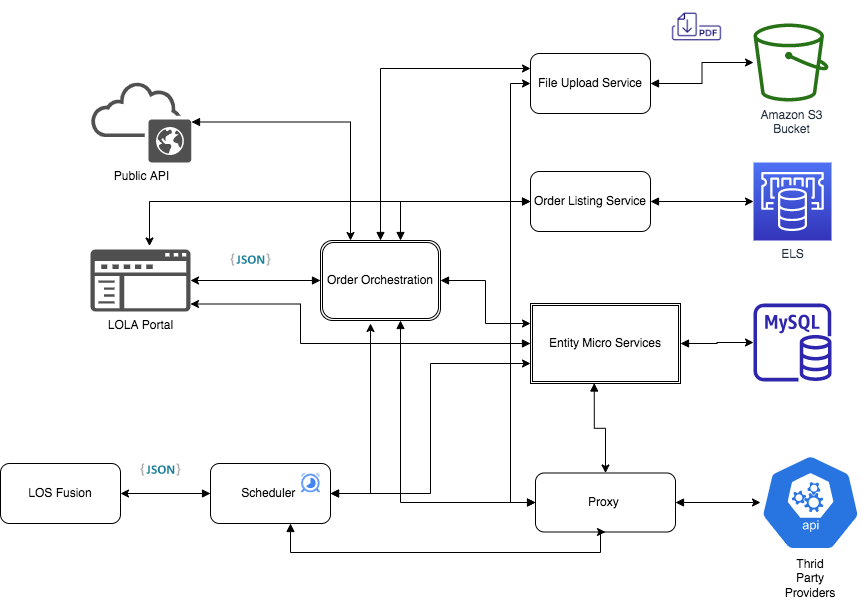

The diagram above was exported from draw.io. Its source (the exported page's mxGraphModel, read from the mxfile embedded in the PNG):
<mxGraphModel dx="1186" dy="1591" grid="1" gridSize="10" guides="1" tooltips="1" connect="1" arrows="1" fold="1" page="1" pageScale="1" pageWidth="1169" pageHeight="827" math="0" shadow="0">
  <root>
    <mxCell id="0" />
    <mxCell id="1" parent="0" />
    <mxCell id="UEzPUAAOIrF-is8g5C7q-177" value="Amazon S3&lt;br&gt;Bucket&lt;br&gt;" style="outlineConnect=0;fontColor=#232F3E;gradientColor=none;fillColor=#277116;strokeColor=none;dashed=0;verticalLabelPosition=bottom;verticalAlign=top;align=center;html=1;fontSize=12;fontStyle=0;aspect=fixed;pointerEvents=1;shape=mxgraph.aws4.bucket;labelBackgroundColor=#ffffff;" parent="1" vertex="1">
      <mxGeometry x="993" y="-780" width="75" height="78" as="geometry" />
    </mxCell>
    <mxCell id="AvDz_V5czV35uULiCXwD-2" value="" style="sketch=0;outlineConnect=0;fontColor=#232F3E;gradientColor=none;fillColor=#2E27AD;strokeColor=none;dashed=0;verticalLabelPosition=bottom;verticalAlign=top;align=center;html=1;fontSize=12;fontStyle=0;aspect=fixed;pointerEvents=1;shape=mxgraph.aws4.rds_mysql_instance;" vertex="1" parent="1">
      <mxGeometry x="993" y="-500" width="78" height="78" as="geometry" />
    </mxCell>
    <mxCell id="AvDz_V5czV35uULiCXwD-5" value="ELS" style="sketch=0;points=[[0,0,0],[0.25,0,0],[0.5,0,0],[0.75,0,0],[1,0,0],[0,1,0],[0.25,1,0],[0.5,1,0],[0.75,1,0],[1,1,0],[0,0.25,0],[0,0.5,0],[0,0.75,0],[1,0.25,0],[1,0.5,0],[1,0.75,0]];outlineConnect=0;fontColor=#232F3E;gradientColor=#4D72F3;gradientDirection=north;fillColor=#3334B9;strokeColor=#ffffff;dashed=0;verticalLabelPosition=bottom;verticalAlign=top;align=center;html=1;fontSize=12;fontStyle=0;aspect=fixed;shape=mxgraph.aws4.resourceIcon;resIcon=mxgraph.aws4.elasticache;" vertex="1" parent="1">
      <mxGeometry x="993" y="-641" width="78" height="78" as="geometry" />
    </mxCell>
    <mxCell id="AvDz_V5czV35uULiCXwD-27" value="" style="edgeStyle=orthogonalEdgeStyle;rounded=0;orthogonalLoop=1;jettySize=auto;html=1;startArrow=block;startFill=1;" edge="1" parent="1" source="AvDz_V5czV35uULiCXwD-15" target="AvDz_V5czV35uULiCXwD-21">
      <mxGeometry relative="1" as="geometry" />
    </mxCell>
    <mxCell id="AvDz_V5czV35uULiCXwD-60" style="edgeStyle=orthogonalEdgeStyle;rounded=0;orthogonalLoop=1;jettySize=auto;html=1;entryX=0;entryY=0.5;entryDx=0;entryDy=0;startArrow=block;startFill=1;" edge="1" parent="1" source="AvDz_V5czV35uULiCXwD-15" target="AvDz_V5czV35uULiCXwD-32">
      <mxGeometry relative="1" as="geometry">
        <Array as="points">
          <mxPoint x="750" y="-301" />
          <mxPoint x="750" y="-720" />
        </Array>
      </mxGeometry>
    </mxCell>
    <mxCell id="AvDz_V5czV35uULiCXwD-15" value="Proxy&amp;nbsp;" style="rounded=1;whiteSpace=wrap;html=1;" vertex="1" parent="1">
      <mxGeometry x="775" y="-330.5" width="140" height="59" as="geometry" />
    </mxCell>
    <mxCell id="AvDz_V5czV35uULiCXwD-21" value="" style="sketch=0;html=1;dashed=0;whitespace=wrap;fillColor=#2875E2;strokeColor=#ffffff;points=[[0.005,0.63,0],[0.1,0.2,0],[0.9,0.2,0],[0.5,0,0],[0.995,0.63,0],[0.72,0.99,0],[0.5,1,0],[0.28,0.99,0]];shape=mxgraph.kubernetes.icon;prIcon=api" vertex="1" parent="1">
      <mxGeometry x="1000" y="-350" width="100" height="98" as="geometry" />
    </mxCell>
    <mxCell id="AvDz_V5czV35uULiCXwD-25" style="edgeStyle=orthogonalEdgeStyle;rounded=0;orthogonalLoop=1;jettySize=auto;html=1;startArrow=block;startFill=1;exitX=1;exitY=0.5;exitDx=0;exitDy=0;" edge="1" parent="1" source="AvDz_V5czV35uULiCXwD-43" target="AvDz_V5czV35uULiCXwD-2">
      <mxGeometry relative="1" as="geometry">
        <mxPoint x="900" y="-471" as="sourcePoint" />
      </mxGeometry>
    </mxCell>
    <mxCell id="AvDz_V5czV35uULiCXwD-39" value="" style="edgeStyle=orthogonalEdgeStyle;rounded=0;orthogonalLoop=1;jettySize=auto;html=1;startArrow=block;startFill=1;exitX=0.425;exitY=0.994;exitDx=0;exitDy=0;exitPerimeter=0;" edge="1" parent="1" source="AvDz_V5czV35uULiCXwD-43" target="AvDz_V5czV35uULiCXwD-15">
      <mxGeometry relative="1" as="geometry">
        <mxPoint x="850" y="-400" as="sourcePoint" />
      </mxGeometry>
    </mxCell>
    <mxCell id="AvDz_V5czV35uULiCXwD-28" value="Thrid Party Providers" style="text;html=1;strokeColor=none;fillColor=none;align=center;verticalAlign=middle;whiteSpace=wrap;rounded=0;" vertex="1" parent="1">
      <mxGeometry x="1020" y="-240" width="60" height="30" as="geometry" />
    </mxCell>
    <mxCell id="AvDz_V5czV35uULiCXwD-31" value="" style="edgeStyle=orthogonalEdgeStyle;rounded=0;orthogonalLoop=1;jettySize=auto;html=1;startArrow=block;startFill=1;" edge="1" parent="1" source="AvDz_V5czV35uULiCXwD-30" target="AvDz_V5czV35uULiCXwD-5">
      <mxGeometry relative="1" as="geometry" />
    </mxCell>
    <mxCell id="AvDz_V5czV35uULiCXwD-65" style="edgeStyle=orthogonalEdgeStyle;rounded=0;orthogonalLoop=1;jettySize=auto;html=1;entryX=0.59;entryY=-0.056;entryDx=0;entryDy=0;entryPerimeter=0;startArrow=block;startFill=1;" edge="1" parent="1" source="AvDz_V5czV35uULiCXwD-30" target="AvDz_V5czV35uULiCXwD-55">
      <mxGeometry relative="1" as="geometry" />
    </mxCell>
    <mxCell id="AvDz_V5czV35uULiCXwD-30" value="Order Listing Service" style="rounded=1;whiteSpace=wrap;html=1;" vertex="1" parent="1">
      <mxGeometry x="770" y="-632" width="120" height="60" as="geometry" />
    </mxCell>
    <mxCell id="AvDz_V5czV35uULiCXwD-33" value="" style="edgeStyle=orthogonalEdgeStyle;rounded=0;orthogonalLoop=1;jettySize=auto;html=1;startArrow=block;startFill=1;" edge="1" parent="1" source="AvDz_V5czV35uULiCXwD-32" target="UEzPUAAOIrF-is8g5C7q-177">
      <mxGeometry relative="1" as="geometry" />
    </mxCell>
    <mxCell id="AvDz_V5czV35uULiCXwD-32" value="File Upload Service" style="rounded=1;whiteSpace=wrap;html=1;" vertex="1" parent="1">
      <mxGeometry x="770" y="-750" width="120" height="60" as="geometry" />
    </mxCell>
    <mxCell id="AvDz_V5czV35uULiCXwD-37" style="edgeStyle=orthogonalEdgeStyle;rounded=0;orthogonalLoop=1;jettySize=auto;html=1;entryX=0;entryY=0.25;entryDx=0;entryDy=0;startArrow=block;startFill=1;" edge="1" parent="1" source="AvDz_V5czV35uULiCXwD-36" target="AvDz_V5czV35uULiCXwD-43">
      <mxGeometry relative="1" as="geometry">
        <mxPoint x="800" y="-463.5" as="targetPoint" />
      </mxGeometry>
    </mxCell>
    <mxCell id="AvDz_V5czV35uULiCXwD-40" style="edgeStyle=orthogonalEdgeStyle;rounded=0;orthogonalLoop=1;jettySize=auto;html=1;entryX=0;entryY=0.5;entryDx=0;entryDy=0;startArrow=block;startFill=1;" edge="1" parent="1" source="AvDz_V5czV35uULiCXwD-36" target="AvDz_V5czV35uULiCXwD-15">
      <mxGeometry relative="1" as="geometry">
        <Array as="points">
          <mxPoint x="640" y="-301" />
        </Array>
      </mxGeometry>
    </mxCell>
    <mxCell id="AvDz_V5czV35uULiCXwD-41" style="edgeStyle=orthogonalEdgeStyle;rounded=0;orthogonalLoop=1;jettySize=auto;html=1;entryX=0;entryY=0.5;entryDx=0;entryDy=0;startArrow=block;startFill=1;" edge="1" parent="1" source="AvDz_V5czV35uULiCXwD-36" target="AvDz_V5czV35uULiCXwD-30">
      <mxGeometry relative="1" as="geometry">
        <Array as="points">
          <mxPoint x="640" y="-602" />
        </Array>
      </mxGeometry>
    </mxCell>
    <mxCell id="AvDz_V5czV35uULiCXwD-42" style="edgeStyle=orthogonalEdgeStyle;rounded=0;orthogonalLoop=1;jettySize=auto;html=1;entryX=0;entryY=0.25;entryDx=0;entryDy=0;startArrow=block;startFill=1;" edge="1" parent="1" source="AvDz_V5czV35uULiCXwD-36" target="AvDz_V5czV35uULiCXwD-32">
      <mxGeometry relative="1" as="geometry">
        <Array as="points">
          <mxPoint x="620" y="-735" />
        </Array>
      </mxGeometry>
    </mxCell>
    <mxCell id="AvDz_V5czV35uULiCXwD-51" style="edgeStyle=orthogonalEdgeStyle;rounded=0;orthogonalLoop=1;jettySize=auto;html=1;startArrow=block;startFill=1;" edge="1" parent="1" source="AvDz_V5czV35uULiCXwD-36">
      <mxGeometry relative="1" as="geometry">
        <mxPoint x="430" y="-523" as="targetPoint" />
      </mxGeometry>
    </mxCell>
    <mxCell id="AvDz_V5czV35uULiCXwD-36" value="Order Orchestration" style="shape=ext;double=1;rounded=1;whiteSpace=wrap;html=1;" vertex="1" parent="1">
      <mxGeometry x="560" y="-563" width="120" height="80" as="geometry" />
    </mxCell>
    <mxCell id="AvDz_V5czV35uULiCXwD-66" style="edgeStyle=orthogonalEdgeStyle;rounded=0;orthogonalLoop=1;jettySize=auto;html=1;entryX=1;entryY=0.879;entryDx=0;entryDy=0;entryPerimeter=0;startArrow=block;startFill=1;exitX=0;exitY=0.5;exitDx=0;exitDy=0;" edge="1" parent="1" source="AvDz_V5czV35uULiCXwD-43" target="AvDz_V5czV35uULiCXwD-55">
      <mxGeometry relative="1" as="geometry">
        <Array as="points">
          <mxPoint x="540" y="-460" />
          <mxPoint x="540" y="-499" />
        </Array>
      </mxGeometry>
    </mxCell>
    <mxCell id="AvDz_V5czV35uULiCXwD-43" value="Entity Micro Services" style="shape=ext;double=1;rounded=0;whiteSpace=wrap;html=1;" vertex="1" parent="1">
      <mxGeometry x="770" y="-500" width="150" height="80" as="geometry" />
    </mxCell>
    <mxCell id="AvDz_V5czV35uULiCXwD-48" style="edgeStyle=orthogonalEdgeStyle;rounded=0;orthogonalLoop=1;jettySize=auto;html=1;startArrow=block;startFill=1;" edge="1" parent="1" source="AvDz_V5czV35uULiCXwD-45">
      <mxGeometry relative="1" as="geometry">
        <mxPoint x="610" y="-480" as="targetPoint" />
      </mxGeometry>
    </mxCell>
    <mxCell id="AvDz_V5czV35uULiCXwD-49" style="edgeStyle=orthogonalEdgeStyle;rounded=0;orthogonalLoop=1;jettySize=auto;html=1;entryX=0.5;entryY=1;entryDx=0;entryDy=0;startArrow=block;startFill=1;" edge="1" parent="1" source="AvDz_V5czV35uULiCXwD-45" target="AvDz_V5czV35uULiCXwD-15">
      <mxGeometry relative="1" as="geometry">
        <Array as="points">
          <mxPoint x="530" y="-251" />
          <mxPoint x="840" y="-251" />
        </Array>
      </mxGeometry>
    </mxCell>
    <mxCell id="AvDz_V5czV35uULiCXwD-50" style="edgeStyle=orthogonalEdgeStyle;rounded=0;orthogonalLoop=1;jettySize=auto;html=1;entryX=0;entryY=0.75;entryDx=0;entryDy=0;startArrow=block;startFill=1;" edge="1" parent="1" source="AvDz_V5czV35uULiCXwD-45" target="AvDz_V5czV35uULiCXwD-43">
      <mxGeometry relative="1" as="geometry" />
    </mxCell>
    <mxCell id="AvDz_V5czV35uULiCXwD-57" style="edgeStyle=orthogonalEdgeStyle;rounded=0;orthogonalLoop=1;jettySize=auto;html=1;entryX=1;entryY=0.5;entryDx=0;entryDy=0;startArrow=block;startFill=1;" edge="1" parent="1" source="AvDz_V5czV35uULiCXwD-45" target="AvDz_V5czV35uULiCXwD-56">
      <mxGeometry relative="1" as="geometry" />
    </mxCell>
    <mxCell id="AvDz_V5czV35uULiCXwD-45" value="Scheduler&amp;nbsp;" style="rounded=1;whiteSpace=wrap;html=1;" vertex="1" parent="1">
      <mxGeometry x="450" y="-340" width="120" height="60" as="geometry" />
    </mxCell>
    <mxCell id="AvDz_V5czV35uULiCXwD-44" value="" style="editableCssRules=.*;shape=image;verticalLabelPosition=bottom;labelBackgroundColor=#ffffff;verticalAlign=top;aspect=fixed;imageAspect=0;image=data:image/svg+xml,(base64 omitted: 1884 chars);" vertex="1" parent="1">
      <mxGeometry x="541" y="-330.5" width="19" height="20" as="geometry" />
    </mxCell>
    <mxCell id="AvDz_V5czV35uULiCXwD-54" value="" style="dashed=0;outlineConnect=0;html=1;align=center;labelPosition=center;verticalLabelPosition=bottom;verticalAlign=top;shape=mxgraph.weblogos.json_2" vertex="1" parent="1">
      <mxGeometry x="470" y="-550" width="40" height="12.2" as="geometry" />
    </mxCell>
    <mxCell id="AvDz_V5czV35uULiCXwD-55" value="LOLA Portal" style="sketch=0;pointerEvents=1;shadow=0;dashed=0;html=1;strokeColor=none;labelPosition=center;verticalLabelPosition=bottom;verticalAlign=top;align=center;fillColor=#505050;shape=mxgraph.mscae.intune.company_portal" vertex="1" parent="1">
      <mxGeometry x="330" y="-554" width="100" height="62" as="geometry" />
    </mxCell>
    <mxCell id="AvDz_V5czV35uULiCXwD-56" value="LOS Fusion" style="rounded=1;whiteSpace=wrap;html=1;" vertex="1" parent="1">
      <mxGeometry x="240" y="-340" width="120" height="60" as="geometry" />
    </mxCell>
    <mxCell id="AvDz_V5czV35uULiCXwD-58" value="" style="dashed=0;outlineConnect=0;html=1;align=center;labelPosition=center;verticalLabelPosition=bottom;verticalAlign=top;shape=mxgraph.weblogos.json_2" vertex="1" parent="1">
      <mxGeometry x="380" y="-340" width="40" height="12.2" as="geometry" />
    </mxCell>
    <mxCell id="AvDz_V5czV35uULiCXwD-59" value="" style="shape=image;html=1;verticalAlign=top;verticalLabelPosition=bottom;labelBackgroundColor=#ffffff;imageAspect=0;aspect=fixed;image=https://cdn4.iconfinder.com/data/icons/computer-and-web-2/500/Download-128.png" vertex="1" parent="1">
      <mxGeometry x="910" y="-803" width="53" height="53" as="geometry" />
    </mxCell>
    <mxCell id="AvDz_V5czV35uULiCXwD-64" style="edgeStyle=orthogonalEdgeStyle;rounded=0;orthogonalLoop=1;jettySize=auto;html=1;startArrow=block;startFill=1;entryX=0.25;entryY=0;entryDx=0;entryDy=0;" edge="1" parent="1" source="AvDz_V5czV35uULiCXwD-62" target="AvDz_V5czV35uULiCXwD-36">
      <mxGeometry relative="1" as="geometry">
        <mxPoint x="590" y="-570" as="targetPoint" />
      </mxGeometry>
    </mxCell>
    <mxCell id="AvDz_V5czV35uULiCXwD-62" value="Public API" style="sketch=0;pointerEvents=1;shadow=0;dashed=0;html=1;strokeColor=none;fillColor=#505050;labelPosition=center;verticalLabelPosition=bottom;outlineConnect=0;verticalAlign=top;align=center;shape=mxgraph.office.clouds.public_cloud;" vertex="1" parent="1">
      <mxGeometry x="330" y="-722" width="101" height="81" as="geometry" />
    </mxCell>
  </root>
</mxGraphModel>